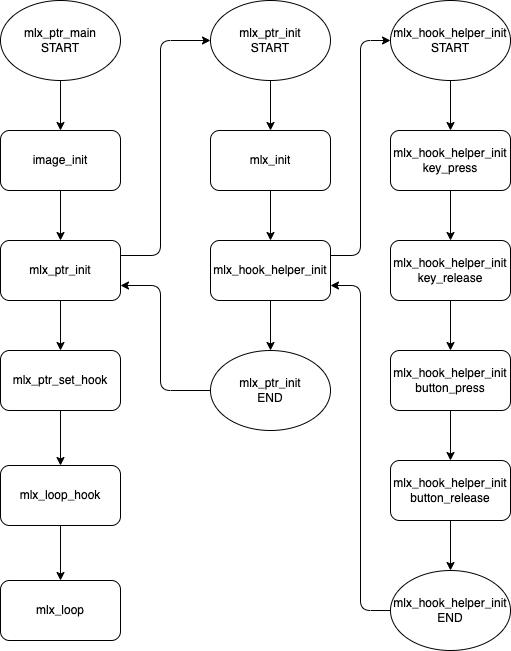

The diagram above was exported from draw.io. Its source (the exported page's mxGraphModel, read from the mxfile embedded in the PNG):
<mxGraphModel dx="987" dy="744" grid="1" gridSize="10" guides="1" tooltips="1" connect="1" arrows="1" fold="1" page="1" pageScale="1" pageWidth="827" pageHeight="1169" math="0" shadow="0">
  <root>
    <mxCell id="0" />
    <mxCell id="1" parent="0" />
    <mxCell id="9" style="edgeStyle=none;html=1;exitX=0.5;exitY=1;exitDx=0;exitDy=0;entryX=0.5;entryY=0;entryDx=0;entryDy=0;" edge="1" parent="1" source="2" target="3">
      <mxGeometry relative="1" as="geometry" />
    </mxCell>
    <mxCell id="2" value="image_init" style="rounded=1;whiteSpace=wrap;html=1;" vertex="1" parent="1">
      <mxGeometry x="180" y="180" width="120" height="60" as="geometry" />
    </mxCell>
    <mxCell id="10" style="edgeStyle=none;html=1;exitX=0.5;exitY=1;exitDx=0;exitDy=0;entryX=0.5;entryY=0;entryDx=0;entryDy=0;" edge="1" parent="1" source="3" target="5">
      <mxGeometry relative="1" as="geometry" />
    </mxCell>
    <mxCell id="20" style="edgeStyle=none;html=1;exitX=1;exitY=0.25;exitDx=0;exitDy=0;entryX=0;entryY=0.5;entryDx=0;entryDy=0;" edge="1" parent="1" source="3" target="13">
      <mxGeometry relative="1" as="geometry">
        <Array as="points">
          <mxPoint x="340" y="305" />
          <mxPoint x="340" y="90" />
        </Array>
      </mxGeometry>
    </mxCell>
    <mxCell id="3" value="mlx_ptr_init" style="rounded=1;whiteSpace=wrap;html=1;" vertex="1" parent="1">
      <mxGeometry x="180" y="290" width="120" height="60" as="geometry" />
    </mxCell>
    <mxCell id="8" style="edgeStyle=none;html=1;exitX=0.5;exitY=1;exitDx=0;exitDy=0;entryX=0.5;entryY=0;entryDx=0;entryDy=0;" edge="1" parent="1" source="4" target="2">
      <mxGeometry relative="1" as="geometry" />
    </mxCell>
    <mxCell id="4" value="mlx_ptr_main&lt;br&gt;START" style="ellipse;whiteSpace=wrap;html=1;" vertex="1" parent="1">
      <mxGeometry x="180" y="50" width="120" height="80" as="geometry" />
    </mxCell>
    <mxCell id="11" style="edgeStyle=none;html=1;exitX=0.5;exitY=1;exitDx=0;exitDy=0;entryX=0.5;entryY=0;entryDx=0;entryDy=0;" edge="1" parent="1" source="5" target="6">
      <mxGeometry relative="1" as="geometry" />
    </mxCell>
    <mxCell id="5" value="mlx_ptr_set_hook" style="rounded=1;whiteSpace=wrap;html=1;" vertex="1" parent="1">
      <mxGeometry x="180" y="400" width="120" height="60" as="geometry" />
    </mxCell>
    <mxCell id="12" style="edgeStyle=none;html=1;exitX=0.5;exitY=1;exitDx=0;exitDy=0;entryX=0.5;entryY=0;entryDx=0;entryDy=0;" edge="1" parent="1" source="6" target="7">
      <mxGeometry relative="1" as="geometry" />
    </mxCell>
    <mxCell id="6" value="mlx_loop_hook" style="rounded=1;whiteSpace=wrap;html=1;" vertex="1" parent="1">
      <mxGeometry x="180" y="515" width="120" height="60" as="geometry" />
    </mxCell>
    <mxCell id="7" value="mlx_loop" style="rounded=1;whiteSpace=wrap;html=1;" vertex="1" parent="1">
      <mxGeometry x="180" y="630" width="120" height="60" as="geometry" />
    </mxCell>
    <mxCell id="19" style="edgeStyle=none;html=1;exitX=0.5;exitY=1;exitDx=0;exitDy=0;entryX=0.5;entryY=0;entryDx=0;entryDy=0;" edge="1" parent="1" source="13" target="14">
      <mxGeometry relative="1" as="geometry" />
    </mxCell>
    <mxCell id="13" value="mlx_ptr_init&lt;br&gt;START" style="ellipse;whiteSpace=wrap;html=1;" vertex="1" parent="1">
      <mxGeometry x="390" y="50" width="120" height="80" as="geometry" />
    </mxCell>
    <mxCell id="18" style="edgeStyle=none;html=1;exitX=0.5;exitY=1;exitDx=0;exitDy=0;entryX=0.5;entryY=0;entryDx=0;entryDy=0;" edge="1" parent="1" source="14" target="15">
      <mxGeometry relative="1" as="geometry" />
    </mxCell>
    <mxCell id="14" value="mlx_init" style="rounded=1;whiteSpace=wrap;html=1;" vertex="1" parent="1">
      <mxGeometry x="390" y="180" width="120" height="60" as="geometry" />
    </mxCell>
    <mxCell id="17" style="edgeStyle=none;html=1;exitX=0.5;exitY=1;exitDx=0;exitDy=0;entryX=0.5;entryY=0;entryDx=0;entryDy=0;" edge="1" parent="1" source="15" target="16">
      <mxGeometry relative="1" as="geometry" />
    </mxCell>
    <mxCell id="34" style="edgeStyle=none;html=1;exitX=1;exitY=0.25;exitDx=0;exitDy=0;entryX=0;entryY=0.5;entryDx=0;entryDy=0;" edge="1" parent="1" source="15" target="22">
      <mxGeometry relative="1" as="geometry">
        <Array as="points">
          <mxPoint x="540" y="305" />
          <mxPoint x="540" y="90" />
        </Array>
      </mxGeometry>
    </mxCell>
    <mxCell id="15" value="mlx_hook_helper_init" style="rounded=1;whiteSpace=wrap;html=1;" vertex="1" parent="1">
      <mxGeometry x="390" y="290" width="120" height="60" as="geometry" />
    </mxCell>
    <mxCell id="21" style="edgeStyle=none;html=1;exitX=0;exitY=0.5;exitDx=0;exitDy=0;entryX=1;entryY=0.75;entryDx=0;entryDy=0;" edge="1" parent="1" source="16" target="3">
      <mxGeometry relative="1" as="geometry">
        <Array as="points">
          <mxPoint x="340" y="440" />
          <mxPoint x="340" y="335" />
        </Array>
      </mxGeometry>
    </mxCell>
    <mxCell id="16" value="mlx_ptr_init&lt;br&gt;END" style="ellipse;whiteSpace=wrap;html=1;" vertex="1" parent="1">
      <mxGeometry x="390" y="400" width="120" height="80" as="geometry" />
    </mxCell>
    <mxCell id="27" style="edgeStyle=none;html=1;exitX=0.5;exitY=1;exitDx=0;exitDy=0;entryX=0.5;entryY=0;entryDx=0;entryDy=0;" edge="1" parent="1" source="22" target="23">
      <mxGeometry relative="1" as="geometry" />
    </mxCell>
    <mxCell id="22" value="mlx_hook_helper_init&lt;br&gt;START" style="ellipse;whiteSpace=wrap;html=1;" vertex="1" parent="1">
      <mxGeometry x="570" y="50" width="120" height="80" as="geometry" />
    </mxCell>
    <mxCell id="28" style="edgeStyle=none;html=1;exitX=0.5;exitY=1;exitDx=0;exitDy=0;entryX=0.5;entryY=0;entryDx=0;entryDy=0;" edge="1" parent="1" source="23" target="24">
      <mxGeometry relative="1" as="geometry" />
    </mxCell>
    <mxCell id="23" value="mlx_hook_helper_init&lt;br&gt;key_press" style="rounded=1;whiteSpace=wrap;html=1;" vertex="1" parent="1">
      <mxGeometry x="570" y="180" width="120" height="60" as="geometry" />
    </mxCell>
    <mxCell id="29" style="edgeStyle=none;html=1;exitX=0.5;exitY=1;exitDx=0;exitDy=0;entryX=0.5;entryY=0;entryDx=0;entryDy=0;" edge="1" parent="1" source="24" target="25">
      <mxGeometry relative="1" as="geometry" />
    </mxCell>
    <mxCell id="24" value="mlx_hook_helper_init&lt;br&gt;key_release" style="rounded=1;whiteSpace=wrap;html=1;" vertex="1" parent="1">
      <mxGeometry x="570" y="290" width="120" height="60" as="geometry" />
    </mxCell>
    <mxCell id="30" style="edgeStyle=none;html=1;exitX=0.5;exitY=1;exitDx=0;exitDy=0;entryX=0.5;entryY=0;entryDx=0;entryDy=0;" edge="1" parent="1" source="25" target="26">
      <mxGeometry relative="1" as="geometry" />
    </mxCell>
    <mxCell id="25" value="mlx_hook_helper_init&lt;br&gt;button_press" style="rounded=1;whiteSpace=wrap;html=1;" vertex="1" parent="1">
      <mxGeometry x="570" y="400" width="120" height="60" as="geometry" />
    </mxCell>
    <mxCell id="32" style="edgeStyle=none;html=1;exitX=0.5;exitY=1;exitDx=0;exitDy=0;entryX=0.5;entryY=0;entryDx=0;entryDy=0;" edge="1" parent="1" source="26" target="31">
      <mxGeometry relative="1" as="geometry" />
    </mxCell>
    <mxCell id="26" value="mlx_hook_helper_init&lt;br&gt;button_release" style="rounded=1;whiteSpace=wrap;html=1;" vertex="1" parent="1">
      <mxGeometry x="570" y="510" width="120" height="60" as="geometry" />
    </mxCell>
    <mxCell id="33" style="edgeStyle=none;html=1;exitX=0;exitY=0.5;exitDx=0;exitDy=0;entryX=1;entryY=0.75;entryDx=0;entryDy=0;" edge="1" parent="1" source="31" target="15">
      <mxGeometry relative="1" as="geometry">
        <Array as="points">
          <mxPoint x="540" y="660" />
          <mxPoint x="540" y="335" />
        </Array>
      </mxGeometry>
    </mxCell>
    <mxCell id="31" value="mlx_hook_helper_init&lt;br&gt;END" style="ellipse;whiteSpace=wrap;html=1;" vertex="1" parent="1">
      <mxGeometry x="570" y="620" width="120" height="80" as="geometry" />
    </mxCell>
  </root>
</mxGraphModel>